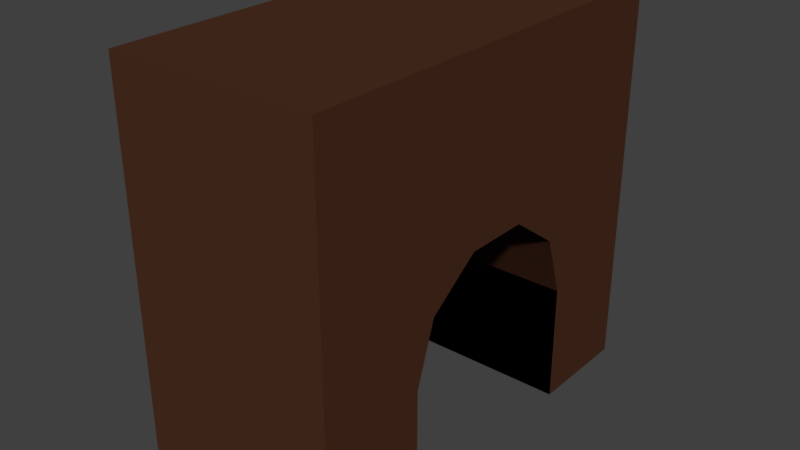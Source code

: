 # Source: PuertaDeRejas.blend  (saved by Blender 2.79.0; exported with 4.5.12 LTS)
import bpy
from mathutils import Matrix  # noqa: F401  (used for matrix-valued properties, if any)

bpy.ops.wm.read_factory_settings(use_empty=True)
scene = bpy.context.scene
scene.name = 'Scene'

# ---- collections
col_collection_1 = bpy.data.collections.new('Collection 1'); scene.collection.children.link(col_collection_1)

# ---- materials (node trees are filled in below, after node groups)
mat_piedra = bpy.data.materials.new('Piedra')
mat_piedra.alpha_threshold = 0.0
mat_piedra.use_transparent_shadow = False
mat_piedra.diffuse_color = (0.07323, 0.02842, 0.01548, 1.0)
mat_piedra.roughness = 0.5
mat_metal = bpy.data.materials.new('Metal')
mat_metal.alpha_threshold = 0.0
mat_metal.use_transparent_shadow = False
mat_metal.diffuse_color = (0.1448, 0.1448, 0.1448, 1.0)
mat_metal.roughness = 0.5
mat_metal.specular_intensity = 0.5923

# ---- material node trees

# ---- world
world_world = bpy.data.worlds.new('World'); scene.world = world_world
world_world.color = (0.05088, 0.05088, 0.05088)
world_world.use_sun_shadow = False
world_world.sun_shadow_jitter_overblur = 0.0
world_world.cycles.sampling_method = 'MANUAL'

# ---- meshes
me_cylinder_001 = bpy.data.meshes.new('Cylinder.001')
me_cylinder_001.from_pydata([(-7.633, 7.633, 6.833), (7.633, 7.633, 6.833), (7.633, -7.633, -1.841), (-7.633, -7.633, -1.841), (7.633, 7.633, -1.841), (-7.633, 7.633, -1.841), (-7.633, -7.633, 6.833), (7.633, -7.633, 6.833), (-7.633, -6.175, 11.32), (7.633, -6.175, 11.32), (-7.633, -2.359, 14.09), (7.633, -2.359, 14.09), (-7.633, 2.359, 14.09), (7.633, 2.359, 14.09), (-7.633, 6.175, 11.32), (7.633, 6.175, 11.32), (-7.633, 7.633, 6.833), (7.633, 7.633, 6.833), (7.633, 7.633, -1.841), (-7.633, 7.633, -1.841), (7.633, 10.39, 6.833), (7.633, 10.39, -1.841), (-7.633, 10.39, 6.833), (-7.633, 10.39, -1.841), (7.633, -7.633, -1.841), (-7.633, -7.633, -1.841), (-7.633, -7.633, 6.833), (7.633, -7.633, 6.833), (-7.633, -10.63, 6.833), (-7.633, -10.63, -1.841), (7.633, -10.63, -1.841), (7.633, -10.63, 6.833), (-7.633, 7.633, 6.833), (7.633, 7.633, 6.833), (-7.633, 6.175, 11.32), (7.633, 6.175, 11.32), (-7.633, 10.28, 7.693), (7.633, 10.28, 7.693), (7.633, 8.821, 12.18), (-7.633, 8.821, 12.18), (-7.633, 2.359, 14.09), (7.633, 2.359, 14.09), (-7.633, 6.175, 11.32), (7.633, 6.175, 11.32), (7.633, 3.938, 16.27), (-7.633, 3.938, 16.27), (-7.633, 7.755, 13.49), (7.633, 7.755, 13.49), (-7.633, -2.359, 14.09), (7.633, -2.359, 14.09), (-7.633, 2.359, 14.09), (7.633, 2.359, 14.09), (7.633, -2.359, 16.63), (-7.633, -2.359, 16.63), (-7.633, 2.359, 16.63), (7.633, 2.359, 16.63), (7.633, -10.34, 7.711), (-7.633, -10.34, 7.711), (-7.633, -8.878, 12.2), (7.633, -8.878, 12.2), (-7.633, -6.175, 11.32), (7.633, -6.175, 11.32), (-7.633, -2.359, 14.09), (7.633, -2.359, 14.09), (7.633, -7.708, 13.43), (-7.633, -7.708, 13.43), (-7.633, -3.892, 16.2), (7.633, -3.892, 16.2), (7.633, 15.39, 6.833), (7.633, 15.39, -1.841), (-7.633, 15.39, 6.833), (-7.633, 15.39, -1.841), (-7.633, -15.63, 6.833), (-7.633, -15.63, -1.841), (7.633, -15.63, -1.841), (7.633, -15.63, 6.833), (-7.633, 10.39, 26.83), (7.633, 10.39, 26.83), (-7.633, 15.39, 26.83), (7.633, 15.39, 26.83), (7.633, -10.63, 26.83), (-7.633, -10.63, 26.83), (7.633, -15.63, 26.83), (-7.633, -15.63, 26.83), (7.633, 3.385, 26.83), (7.633, -3.624, 26.83), (7.633, -10.63, 21.83), (7.633, -10.63, 16.83), (7.633, -10.63, 11.83), (7.633, 10.39, 11.83), (7.633, 10.39, 16.83), (7.633, 10.39, 21.83), (7.633, -10.34, 7.711), (7.633, -8.878, 12.2)], [], [(0, 5, 4, 1), (7, 2, 3, 6), (8, 58, 59, 9), (8, 10, 11, 9), (10, 12, 13, 11), (12, 14, 15, 13), (14, 0, 1, 15), (16, 17, 18, 19), (22, 20, 89, 90, 91, 77, 76), (17, 20, 22, 16), (16, 22, 23, 19), (18, 21, 20, 17), (19, 18, 21, 23), (27, 26, 25, 24), (28, 29, 73, 72), (25, 29, 28, 26), (26, 28, 31, 27), (27, 31, 30, 24), (24, 25, 29, 30), (34, 35, 33, 32), (39, 38, 37, 36), (34, 39, 36, 32), (32, 33, 37, 36), (33, 37, 38, 35), (35, 38, 39, 34), (36, 37, 20, 22), (16, 32, 36, 22), (37, 33, 17, 20), (40, 41, 43, 42), (45, 44, 47, 46), (42, 43, 47, 46), (40, 45, 46, 42), (43, 47, 44, 41), (41, 40, 45, 44), (35, 38, 47, 43), (38, 39, 46, 47), (39, 34, 42, 46), (48, 49, 51, 50), (53, 52, 55, 54), (49, 52, 53, 48), (50, 51, 55, 54), (48, 53, 54, 50), (51, 55, 52, 49), (51, 41, 44, 55), (55, 44, 45, 54), (54, 45, 40, 50), (57, 56, 59, 58), (6, 57, 58, 8), (9, 59, 56, 7), (7, 6, 57, 56), (27, 7, 56, 31), (31, 56, 57, 28), (6, 26, 28, 57), (60, 61, 63, 62), (65, 64, 67, 66), (62, 63, 67, 66), (60, 65, 66, 62), (63, 67, 64, 61), (61, 60, 65, 64), (9, 61, 64, 59), (58, 65, 60, 8), (59, 64, 65, 58), (67, 52, 53, 66), (52, 67, 63, 49), (48, 62, 66, 53), (60, 8, 9, 61, 27, 7, 26, 6), (70, 68, 69, 71), (23, 22, 70, 71), (20, 21, 69, 68), (21, 23, 71, 69), (75, 72, 73, 74), (28, 72, 83, 81), (30, 31, 75, 74), (29, 30, 74, 73), (76, 77, 79, 78), (20, 68, 79, 77, 91, 90, 89), (70, 22, 76, 78), (68, 70, 78, 79), (80, 81, 83, 82), (31, 28, 81, 80, 86, 87, 88), (72, 75, 82, 83), (75, 31, 88, 87, 86, 80, 82), (80, 85, 84, 77, 76, 81), (84, 85, 52, 55), (89, 37, 20), (88, 31, 56), (56, 59, 93, 92), (85, 67, 52), (85, 80, 67), (67, 80, 64), (64, 80, 86), (64, 86, 87), (64, 87, 93, 59), (93, 87, 88), (56, 92, 93, 88), (39, 46, 45, 54, 53, 66, 65, 58, 57, 28, 81, 76, 22, 36), (89, 90, 91, 77, 84, 55, 44, 47, 38, 37)])
me_cylinder_001.materials.append(mat_piedra)
me_cylinder_001.use_remesh_preserve_volume = False
me_cylinder_001.use_remesh_preserve_attributes = False
me_cylinder_001.use_mirror_vertex_groups = False
me_cylinder_001.update()
me_cylinder = bpy.data.meshes.new('Cylinder')
me_cylinder.from_pydata([(0.0, -5.5, -1.214), (0.0, -5.5, 1.476), (0.433, -5.75, -1.214), (0.433, -5.75, 1.476), (0.433, -6.25, -1.214), (0.433, -6.25, 1.476), (-4.371e-08, -6.5, -1.214), (-4.371e-08, -6.5, 1.476), (-0.433, -6.25, -1.214), (-0.433, -6.25, 1.476), (-0.433, -5.75, -1.214), (-0.433, -5.75, 1.476), (0.0, -3.5, -1.214), (0.0, -3.5, 1.476), (0.433, -3.75, -1.214), (0.433, -3.75, 1.476), (0.433, -4.25, -1.214), (0.433, -4.25, 1.476), (-4.371e-08, -4.5, -1.214), (-4.371e-08, -4.5, 1.476), (-0.433, -4.25, -1.214), (-0.433, -4.25, 1.476), (-0.433, -3.75, -1.214), (-0.433, -3.75, 1.476), (0.0, -1.5, -1.214), (0.0, -1.5, 1.476), (0.433, -1.75, -1.214), (0.433, -1.75, 1.476), (0.433, -2.25, -1.214), (0.433, -2.25, 1.476), (-4.371e-08, -2.5, -1.214), (-4.371e-08, -2.5, 1.476), (-0.433, -2.25, -1.214), (-0.433, -2.25, 1.476), (-0.433, -1.75, -1.214), (-0.433, -1.75, 1.476), (0.0, 0.5, -1.214), (0.0, 0.5, 1.476), (0.433, 0.25, -1.214), (0.433, 0.25, 1.476), (0.433, -0.25, -1.214), (0.433, -0.25, 1.476), (-4.371e-08, -0.5, -1.214), (-4.371e-08, -0.5, 1.476), (-0.433, -0.25, -1.214), (-0.433, -0.25, 1.476), (-0.433, 0.25, -1.214), (-0.433, 0.25, 1.476), (0.0, 2.5, -1.214), (0.0, 2.5, 1.476), (0.433, 2.25, -1.214), (0.433, 2.25, 1.476), (0.433, 1.75, -1.214), (0.433, 1.75, 1.476), (-4.371e-08, 1.5, -1.214), (-4.371e-08, 1.5, 1.476), (-0.433, 1.75, -1.214), (-0.433, 1.75, 1.476), (-0.433, 2.25, -1.214), (-0.433, 2.25, 1.476), (0.0, 4.5, -1.214), (0.0, 4.5, 1.476), (0.433, 4.25, -1.214), (0.433, 4.25, 1.476), (0.433, 3.75, -1.214), (0.433, 3.75, 1.476), (-4.371e-08, 3.5, -1.214), (-4.371e-08, 3.5, 1.476), (-0.433, 3.75, -1.214), (-0.433, 3.75, 1.476), (-0.433, 4.25, -1.214), (-0.433, 4.25, 1.476), (0.0, 6.5, -1.214), (0.0, 6.5, 1.476), (0.433, 6.25, -1.214), (0.433, 6.25, 1.476), (0.433, 5.75, -1.214), (0.433, 5.75, 1.476), (-4.371e-08, 5.5, -1.214), (-4.371e-08, 5.5, 1.476), (-0.433, 5.75, -1.214), (-0.433, 5.75, 1.476), (-0.433, 6.25, -1.214), (-0.433, 6.25, 1.476), (0.0, -7.901, -0.08934), (0.0, 7.901, -0.08935), (0.433, -7.901, -0.05137), (0.433, 7.901, -0.05137), (0.433, -7.901, 0.02459), (0.433, 7.901, 0.02459), (-4.371e-08, -7.901, 0.06257), (-4.371e-08, 7.901, 0.06256), (-0.433, -7.901, 0.02459), (-0.433, 7.901, 0.02459), (-0.433, -7.901, -0.05137), (-0.433, 7.901, -0.05137), (0.0, -7.901, 0.974), (0.0, 7.901, 0.974), (0.433, -7.901, 1.012), (0.433, 7.901, 1.012), (0.433, -7.901, 1.088), (0.433, 7.901, 1.088), (-4.371e-08, -7.901, 1.126), (-4.371e-08, 7.901, 1.126), (-0.433, -7.901, 1.088), (-0.433, 7.901, 1.088), (-0.433, -7.901, 1.012), (-0.433, 7.901, 1.012), (0.0, -7.901, -1.153), (0.0, 7.901, -1.153), (0.433, -7.901, -1.115), (0.433, 7.901, -1.115), (0.433, -7.901, -1.039), (0.433, 7.901, -1.039), (-4.371e-08, -7.901, -1.001), (-4.371e-08, 7.901, -1.001), (-0.433, -7.901, -1.039), (-0.433, 7.901, -1.039), (-0.433, -7.901, -1.115), (-0.433, 7.901, -1.115), (-9.934e-09, -6.0, -1.457), (-9.934e-09, -4.0, -1.457), (-9.934e-09, -2.0, -1.457), (0.0, -7.901, 0.4423), (0.0, 7.901, 0.4423), (0.433, -7.901, 0.4803), (0.433, 7.901, 0.4803), (-9.934e-09, 5.563e-07, -1.457), (0.433, -7.901, 0.5563), (0.433, 7.901, 0.5563), (-4.371e-08, -7.901, 0.5943), (-4.371e-08, 7.901, 0.5943), (-0.433, -7.901, 0.5563), (-9.934e-09, 2.0, -1.457), (-0.433, 7.901, 0.5563), (-0.433, -7.901, 0.4803), (-0.433, 7.901, 0.4803), (-0.433, 7.901, -0.5831), (-0.433, -7.901, -0.5831), (-9.934e-09, 4.0, -1.457), (-0.433, 7.901, -0.5071), (-0.433, -7.901, -0.5071), (-4.371e-08, 7.901, -0.4691), (-4.371e-08, -7.901, -0.4691), (0.433, 7.901, -0.5071), (-9.934e-09, 6.0, -1.457), (0.433, -7.901, -0.5071), (0.433, 7.901, -0.5831), (0.433, -7.901, -0.5831), (0.0, 7.901, -0.621), (0.0, -7.901, -0.621)], [], [(0, 1, 3, 2), (2, 3, 5, 4), (4, 5, 7, 6), (6, 7, 9, 8), (3, 1, 11, 9, 7, 5), (8, 9, 11, 10), (10, 11, 1, 0), (2, 4, 120), (12, 13, 15, 14), (14, 15, 17, 16), (16, 17, 19, 18), (18, 19, 21, 20), (15, 13, 23, 21, 19, 17), (20, 21, 23, 22), (22, 23, 13, 12), (82, 72, 145), (24, 25, 27, 26), (26, 27, 29, 28), (28, 29, 31, 30), (30, 31, 33, 32), (27, 25, 35, 33, 31, 29), (32, 33, 35, 34), (34, 35, 25, 24), (64, 66, 139), (36, 37, 39, 38), (38, 39, 41, 40), (40, 41, 43, 42), (42, 43, 45, 44), (39, 37, 47, 45, 43, 41), (44, 45, 47, 46), (46, 47, 37, 36), (46, 36, 127), (48, 49, 51, 50), (50, 51, 53, 52), (52, 53, 55, 54), (54, 55, 57, 56), (51, 49, 59, 57, 55, 53), (56, 57, 59, 58), (58, 59, 49, 48), (28, 30, 122), (60, 61, 63, 62), (62, 63, 65, 64), (64, 65, 67, 66), (66, 67, 69, 68), (63, 61, 71, 69, 67, 65), (68, 69, 71, 70), (70, 71, 61, 60), (10, 0, 120), (72, 73, 75, 74), (74, 75, 77, 76), (76, 77, 79, 78), (78, 79, 81, 80), (75, 73, 83, 81, 79, 77), (80, 81, 83, 82), (82, 83, 73, 72), (54, 56, 133), (84, 85, 87, 86), (86, 87, 89, 88), (88, 89, 91, 90), (90, 91, 93, 92), (87, 85, 95, 93, 91, 89), (92, 93, 95, 94), (94, 95, 85, 84), (84, 86, 88, 90, 92, 94), (96, 97, 99, 98), (98, 99, 101, 100), (100, 101, 103, 102), (102, 103, 105, 104), (99, 97, 107, 105, 103, 101), (104, 105, 107, 106), (106, 107, 97, 96), (96, 98, 100, 102, 104, 106), (108, 109, 111, 110), (110, 111, 113, 112), (112, 113, 115, 114), (114, 115, 117, 116), (111, 109, 119, 117, 115, 113), (116, 117, 119, 118), (118, 119, 109, 108), (108, 110, 112, 114, 116, 118), (135, 136, 124, 123), (123, 125, 128, 130, 132, 135), (150, 148, 146, 143, 141, 138), (138, 137, 149, 150), (141, 140, 137, 138), (147, 149, 137, 140, 142, 144), (143, 142, 140, 141), (20, 22, 121), (38, 40, 127), (56, 58, 133), (12, 14, 121), (74, 76, 145), (48, 50, 133), (30, 32, 122), (66, 68, 139), (4, 6, 120), (22, 12, 121), (40, 42, 127), (58, 48, 133), (76, 78, 145), (14, 16, 121), (32, 34, 122), (50, 52, 133), (68, 70, 139), (24, 26, 122), (60, 62, 139), (6, 8, 120), (42, 44, 127), (78, 80, 145), (16, 18, 121), (34, 24, 122), (52, 54, 133), (70, 60, 139), (8, 10, 120), (26, 28, 122), (0, 2, 120), (44, 46, 127), (62, 64, 139), (80, 82, 145), (36, 38, 127), (72, 74, 145), (18, 20, 121), (146, 144, 142, 143), (148, 147, 144, 146), (150, 149, 147, 148), (132, 134, 136, 135), (126, 124, 136, 134, 131, 129), (130, 131, 134, 132), (128, 129, 131, 130), (125, 126, 129, 128), (123, 124, 126, 125)])
me_cylinder.materials.append(mat_metal)
me_cylinder.use_remesh_preserve_volume = False
me_cylinder.use_remesh_preserve_attributes = False
me_cylinder.use_mirror_vertex_groups = False
me_cylinder.update()

# ---- objects
ob_cylinder = bpy.data.objects.new('Cylinder', me_cylinder_001)
ob_barrotes = bpy.data.objects.new('Barrotes', me_cylinder)

# ---- transforms, parenting, visibility, modifiers, constraints
ob_cylinder.location = (0.0, 0.0, 0.0)
ob_cylinder.lineart.crease_threshold = 0.0
ob_barrotes.location = (0.0, 0.0, 15.66)
ob_barrotes.scale = (1.0, 1.0, 6.583)
ob_barrotes.lineart.crease_threshold = 0.0

# ---- collection membership
col_collection_1.objects.link(ob_cylinder)
col_collection_1.objects.link(ob_barrotes)

# ---- scene / render settings (as saved in the file)
scene.frame_start = 1; scene.frame_end = 250; scene.frame_set(1)
scene.render.engine = 'BLENDER_EEVEE_NEXT'
scene.render.resolution_percentage = 50
scene.render.dither_intensity = 0.0
scene.cycles.use_denoising = False
scene.cycles.samples = 128
scene.cycles.sampling_pattern = 'TABULATED_SOBOL'
scene.cycles.use_adaptive_sampling = False
scene.cycles.use_light_tree = False
scene.cycles.blur_glossy = 0.0
scene.cycles.sample_clamp_indirect = 0.0
scene.view_settings.view_transform = 'Standard'
bpy.context.view_layer.update()

# ---- added for rendering (the .blend has no active camera and no usable light): camera, sun
cam_auto = bpy.data.cameras.new('AutoCamera')
cam_auto.lens = 50.0
cam_auto.sensor_width = 36.0
cam_auto.clip_end = 1000.0
ob_auto_camera = bpy.data.objects.new('AutoCamera', cam_auto)
scene.collection.objects.link(ob_auto_camera)
ob_auto_camera.location = (41.5636, -49.9956, 45.7469)
ob_auto_camera.rotation_euler = (1.09748, -7.21219e-08, 0.694738)
scene.camera = ob_auto_camera
light_auto_sun = bpy.data.lights.new('AutoSun', 'SUN')
light_auto_sun.energy = 3.0
light_auto_sun.angle = 0.0523599
ob_auto_sun = bpy.data.objects.new('AutoSun', light_auto_sun)
scene.collection.objects.link(ob_auto_sun)
ob_auto_sun.rotation_euler = (0.872665, 0.174533, 0.523599)
bpy.context.view_layer.update()
